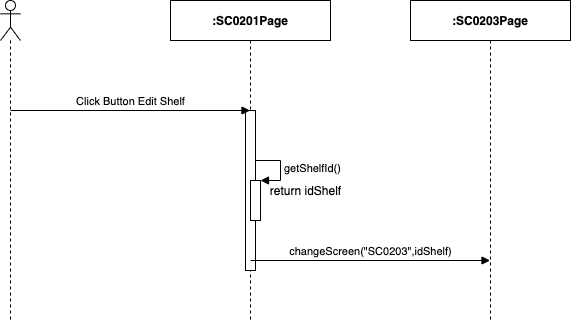

The diagram above was exported from draw.io. Its source (the exported page's mxGraphModel, read from the mxfile embedded in the PNG):
<mxGraphModel dx="1346" dy="748" grid="1" gridSize="10" guides="1" tooltips="1" connect="1" arrows="1" fold="1" page="1" pageScale="1" pageWidth="850" pageHeight="1100" math="0" shadow="0">
  <root>
    <mxCell id="17qD60AAwg5kOJhy2yMF-0" />
    <mxCell id="17qD60AAwg5kOJhy2yMF-1" parent="17qD60AAwg5kOJhy2yMF-0" />
    <mxCell id="fbcqNFKV_pf9h3ocx9bB-0" value="" style="shape=umlLifeline;participant=umlActor;perimeter=lifelinePerimeter;whiteSpace=wrap;html=1;container=1;collapsible=0;recursiveResize=0;verticalAlign=top;spacingTop=36;outlineConnect=0;" parent="17qD60AAwg5kOJhy2yMF-1" vertex="1">
      <mxGeometry x="310" y="80" width="20" height="320" as="geometry" />
    </mxCell>
    <mxCell id="fbcqNFKV_pf9h3ocx9bB-1" value="&lt;b&gt;:SC0201Page&lt;/b&gt;" style="shape=umlLifeline;perimeter=lifelinePerimeter;whiteSpace=wrap;html=1;container=1;collapsible=0;recursiveResize=0;outlineConnect=0;" parent="17qD60AAwg5kOJhy2yMF-1" vertex="1">
      <mxGeometry x="480" y="80" width="160" height="320" as="geometry" />
    </mxCell>
    <mxCell id="fbcqNFKV_pf9h3ocx9bB-2" value="" style="html=1;points=[];perimeter=orthogonalPerimeter;" parent="fbcqNFKV_pf9h3ocx9bB-1" vertex="1">
      <mxGeometry x="75" y="110" width="10" height="160" as="geometry" />
    </mxCell>
    <mxCell id="fbcqNFKV_pf9h3ocx9bB-3" value="&lt;b&gt;:SC0203Page&lt;/b&gt;" style="shape=umlLifeline;perimeter=lifelinePerimeter;whiteSpace=wrap;html=1;container=1;collapsible=0;recursiveResize=0;outlineConnect=0;" parent="17qD60AAwg5kOJhy2yMF-1" vertex="1">
      <mxGeometry x="720" y="80" width="160" height="320" as="geometry" />
    </mxCell>
    <mxCell id="fbcqNFKV_pf9h3ocx9bB-4" value="Click Button Edit Shelf" style="html=1;verticalAlign=bottom;endArrow=block;" parent="17qD60AAwg5kOJhy2yMF-1" target="fbcqNFKV_pf9h3ocx9bB-1" edge="1">
      <mxGeometry width="80" relative="1" as="geometry">
        <mxPoint x="320" y="190" as="sourcePoint" />
        <mxPoint x="400" y="190" as="targetPoint" />
      </mxGeometry>
    </mxCell>
    <mxCell id="fbcqNFKV_pf9h3ocx9bB-5" value="" style="html=1;points=[];perimeter=orthogonalPerimeter;" parent="17qD60AAwg5kOJhy2yMF-1" vertex="1">
      <mxGeometry x="560" y="260" width="10" height="40" as="geometry" />
    </mxCell>
    <mxCell id="fbcqNFKV_pf9h3ocx9bB-6" value="getShelfId()" style="edgeStyle=orthogonalEdgeStyle;html=1;align=left;spacingLeft=2;endArrow=block;rounded=0;entryX=1;entryY=0;" parent="17qD60AAwg5kOJhy2yMF-1" target="fbcqNFKV_pf9h3ocx9bB-5" edge="1">
      <mxGeometry relative="1" as="geometry">
        <mxPoint x="565" y="240" as="sourcePoint" />
        <Array as="points">
          <mxPoint x="590" y="240" />
        </Array>
      </mxGeometry>
    </mxCell>
    <mxCell id="fbcqNFKV_pf9h3ocx9bB-7" value="return idShelf" style="text;html=1;align=center;verticalAlign=middle;resizable=0;points=[];autosize=1;" parent="17qD60AAwg5kOJhy2yMF-1" vertex="1">
      <mxGeometry x="570" y="260" width="90" height="20" as="geometry" />
    </mxCell>
    <mxCell id="fbcqNFKV_pf9h3ocx9bB-8" value="changeScreen(&quot;SC0203&quot;,idShelf)" style="html=1;verticalAlign=bottom;endArrow=block;" parent="17qD60AAwg5kOJhy2yMF-1" target="fbcqNFKV_pf9h3ocx9bB-3" edge="1">
      <mxGeometry width="80" relative="1" as="geometry">
        <mxPoint x="560" y="340" as="sourcePoint" />
        <mxPoint x="640" y="340" as="targetPoint" />
      </mxGeometry>
    </mxCell>
  </root>
</mxGraphModel>